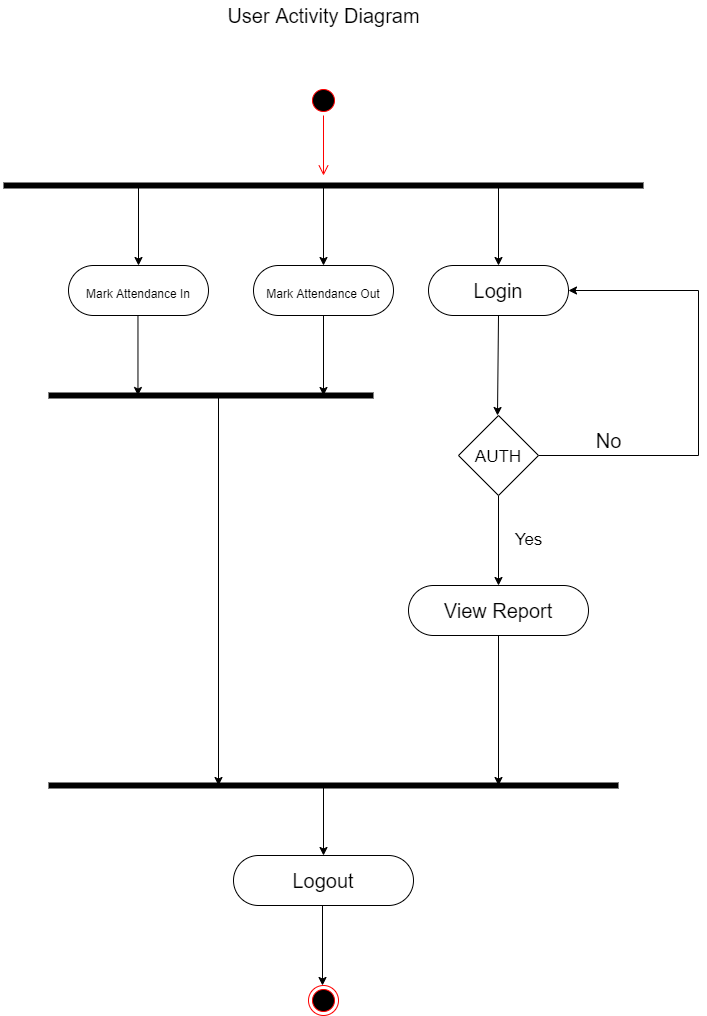

The diagram above was exported from draw.io. Its source (the exported page's mxGraphModel, read from the mxfile embedded in the PNG):
<mxGraphModel dx="2188" dy="1178" grid="1" gridSize="10" guides="1" tooltips="1" connect="1" arrows="1" fold="1" page="1" pageScale="1" pageWidth="850" pageHeight="1100" math="0" shadow="0">
  <root>
    <mxCell id="0" />
    <mxCell id="1" parent="0" />
    <mxCell id="vy5QAyzutgCtx3kB-oIQ-1" value="User Activity Diagram" style="text;html=1;align=center;verticalAlign=middle;resizable=0;points=[];autosize=1;strokeColor=none;fillColor=none;fontSize=20;" vertex="1" parent="1">
      <mxGeometry x="320" y="35" width="210" height="30" as="geometry" />
    </mxCell>
    <mxCell id="vy5QAyzutgCtx3kB-oIQ-3" value="" style="ellipse;html=1;shape=startState;fillColor=#000000;strokeColor=#ff0000;fontSize=20;" vertex="1" parent="1">
      <mxGeometry x="410" y="120" width="30" height="30" as="geometry" />
    </mxCell>
    <mxCell id="vy5QAyzutgCtx3kB-oIQ-4" value="" style="edgeStyle=orthogonalEdgeStyle;html=1;verticalAlign=bottom;endArrow=open;endSize=8;strokeColor=#ff0000;rounded=0;fontSize=20;" edge="1" parent="1" source="vy5QAyzutgCtx3kB-oIQ-3">
      <mxGeometry relative="1" as="geometry">
        <mxPoint x="425" y="210" as="targetPoint" />
      </mxGeometry>
    </mxCell>
    <mxCell id="vy5QAyzutgCtx3kB-oIQ-10" value="" style="endArrow=none;html=1;rounded=0;fontSize=20;strokeWidth=6;" edge="1" parent="1">
      <mxGeometry width="50" height="50" relative="1" as="geometry">
        <mxPoint x="105" y="220" as="sourcePoint" />
        <mxPoint x="745" y="220" as="targetPoint" />
      </mxGeometry>
    </mxCell>
    <mxCell id="vy5QAyzutgCtx3kB-oIQ-12" value="" style="endArrow=classic;html=1;rounded=0;fontSize=20;strokeWidth=1;" edge="1" parent="1">
      <mxGeometry width="50" height="50" relative="1" as="geometry">
        <mxPoint x="425" y="220" as="sourcePoint" />
        <mxPoint x="425" y="300" as="targetPoint" />
      </mxGeometry>
    </mxCell>
    <mxCell id="vy5QAyzutgCtx3kB-oIQ-13" value="" style="endArrow=classic;html=1;rounded=0;fontSize=20;strokeWidth=1;" edge="1" parent="1">
      <mxGeometry width="50" height="50" relative="1" as="geometry">
        <mxPoint x="240" y="220" as="sourcePoint" />
        <mxPoint x="240" y="300" as="targetPoint" />
      </mxGeometry>
    </mxCell>
    <mxCell id="vy5QAyzutgCtx3kB-oIQ-14" value="" style="endArrow=classic;html=1;rounded=0;fontSize=20;strokeWidth=1;" edge="1" parent="1">
      <mxGeometry width="50" height="50" relative="1" as="geometry">
        <mxPoint x="600" y="220" as="sourcePoint" />
        <mxPoint x="600" y="300" as="targetPoint" />
      </mxGeometry>
    </mxCell>
    <mxCell id="vy5QAyzutgCtx3kB-oIQ-16" value="&lt;font style=&quot;font-size: 12px&quot;&gt;Mark Attendance In&lt;/font&gt;" style="rounded=1;whiteSpace=wrap;html=1;fontSize=20;arcSize=50;" vertex="1" parent="1">
      <mxGeometry x="170" y="300" width="140" height="50" as="geometry" />
    </mxCell>
    <mxCell id="vy5QAyzutgCtx3kB-oIQ-17" value="&lt;font style=&quot;font-size: 20px&quot;&gt;Login&lt;/font&gt;" style="rounded=1;whiteSpace=wrap;html=1;fontSize=20;arcSize=50;" vertex="1" parent="1">
      <mxGeometry x="530" y="300" width="140" height="50" as="geometry" />
    </mxCell>
    <mxCell id="vy5QAyzutgCtx3kB-oIQ-18" value="&lt;font style=&quot;font-size: 12px&quot;&gt;Mark Attendance Out&lt;/font&gt;" style="rounded=1;whiteSpace=wrap;html=1;fontSize=20;arcSize=50;" vertex="1" parent="1">
      <mxGeometry x="355" y="300" width="140" height="50" as="geometry" />
    </mxCell>
    <mxCell id="vy5QAyzutgCtx3kB-oIQ-19" value="" style="endArrow=classic;html=1;rounded=0;fontSize=20;strokeWidth=1;exitX=0.5;exitY=1;exitDx=0;exitDy=0;" edge="1" parent="1" source="vy5QAyzutgCtx3kB-oIQ-17">
      <mxGeometry width="50" height="50" relative="1" as="geometry">
        <mxPoint x="599.47" y="430" as="sourcePoint" />
        <mxPoint x="599" y="450" as="targetPoint" />
      </mxGeometry>
    </mxCell>
    <mxCell id="vy5QAyzutgCtx3kB-oIQ-21" value="" style="endArrow=classic;html=1;rounded=0;fontSize=20;strokeWidth=1;" edge="1" parent="1">
      <mxGeometry width="50" height="50" relative="1" as="geometry">
        <mxPoint x="425" y="350" as="sourcePoint" />
        <mxPoint x="425" y="430" as="targetPoint" />
      </mxGeometry>
    </mxCell>
    <mxCell id="vy5QAyzutgCtx3kB-oIQ-22" value="" style="endArrow=classic;html=1;rounded=0;fontSize=20;strokeWidth=1;" edge="1" parent="1">
      <mxGeometry width="50" height="50" relative="1" as="geometry">
        <mxPoint x="239.47000000000006" y="350" as="sourcePoint" />
        <mxPoint x="239.47000000000006" y="430" as="targetPoint" />
      </mxGeometry>
    </mxCell>
    <mxCell id="vy5QAyzutgCtx3kB-oIQ-25" value="Logout" style="rounded=1;whiteSpace=wrap;html=1;fontSize=20;arcSize=50;" vertex="1" parent="1">
      <mxGeometry x="335" y="890" width="180" height="50" as="geometry" />
    </mxCell>
    <mxCell id="vy5QAyzutgCtx3kB-oIQ-26" value="" style="ellipse;html=1;shape=endState;fillColor=#000000;strokeColor=#ff0000;fontSize=12;" vertex="1" parent="1">
      <mxGeometry x="410" y="1020" width="30" height="30" as="geometry" />
    </mxCell>
    <mxCell id="vy5QAyzutgCtx3kB-oIQ-27" value="" style="endArrow=classic;html=1;rounded=0;fontSize=20;strokeWidth=1;" edge="1" parent="1">
      <mxGeometry width="50" height="50" relative="1" as="geometry">
        <mxPoint x="424" y="940" as="sourcePoint" />
        <mxPoint x="424" y="1020" as="targetPoint" />
      </mxGeometry>
    </mxCell>
    <mxCell id="vy5QAyzutgCtx3kB-oIQ-43" style="edgeStyle=orthogonalEdgeStyle;rounded=0;orthogonalLoop=1;jettySize=auto;html=1;fontSize=17;" edge="1" parent="1" source="vy5QAyzutgCtx3kB-oIQ-31">
      <mxGeometry relative="1" as="geometry">
        <mxPoint x="600" y="820" as="targetPoint" />
      </mxGeometry>
    </mxCell>
    <mxCell id="vy5QAyzutgCtx3kB-oIQ-31" value="View Report" style="rounded=1;whiteSpace=wrap;html=1;fontSize=20;arcSize=50;" vertex="1" parent="1">
      <mxGeometry x="510" y="620" width="180" height="50" as="geometry" />
    </mxCell>
    <mxCell id="vy5QAyzutgCtx3kB-oIQ-32" value="" style="endArrow=none;html=1;rounded=0;fontSize=20;strokeWidth=6;" edge="1" parent="1">
      <mxGeometry width="50" height="50" relative="1" as="geometry">
        <mxPoint x="150" y="430" as="sourcePoint" />
        <mxPoint x="475" y="430" as="targetPoint" />
      </mxGeometry>
    </mxCell>
    <mxCell id="vy5QAyzutgCtx3kB-oIQ-34" value="" style="endArrow=classic;html=1;rounded=0;fontSize=20;strokeWidth=1;" edge="1" parent="1">
      <mxGeometry width="50" height="50" relative="1" as="geometry">
        <mxPoint x="320.0000000000002" y="430" as="sourcePoint" />
        <mxPoint x="320" y="820" as="targetPoint" />
      </mxGeometry>
    </mxCell>
    <mxCell id="vy5QAyzutgCtx3kB-oIQ-35" value="" style="endArrow=none;html=1;rounded=0;fontSize=20;strokeWidth=6;" edge="1" parent="1">
      <mxGeometry width="50" height="50" relative="1" as="geometry">
        <mxPoint x="150" y="820" as="sourcePoint" />
        <mxPoint x="720" y="820" as="targetPoint" />
      </mxGeometry>
    </mxCell>
    <mxCell id="vy5QAyzutgCtx3kB-oIQ-36" style="edgeStyle=orthogonalEdgeStyle;rounded=0;orthogonalLoop=1;jettySize=auto;html=1;fontSize=20;entryX=0.5;entryY=0;entryDx=0;entryDy=0;" edge="1" parent="1" target="vy5QAyzutgCtx3kB-oIQ-25">
      <mxGeometry relative="1" as="geometry">
        <mxPoint x="425" y="870.0000000000002" as="targetPoint" />
        <mxPoint x="425" y="820" as="sourcePoint" />
      </mxGeometry>
    </mxCell>
    <mxCell id="vy5QAyzutgCtx3kB-oIQ-38" style="edgeStyle=orthogonalEdgeStyle;rounded=0;orthogonalLoop=1;jettySize=auto;html=1;fontSize=20;entryX=1;entryY=0.5;entryDx=0;entryDy=0;" edge="1" parent="1" source="vy5QAyzutgCtx3kB-oIQ-37" target="vy5QAyzutgCtx3kB-oIQ-17">
      <mxGeometry relative="1" as="geometry">
        <mxPoint x="800" y="330" as="targetPoint" />
        <Array as="points">
          <mxPoint x="800" y="490" />
          <mxPoint x="800" y="325" />
        </Array>
      </mxGeometry>
    </mxCell>
    <mxCell id="vy5QAyzutgCtx3kB-oIQ-42" style="edgeStyle=orthogonalEdgeStyle;rounded=0;orthogonalLoop=1;jettySize=auto;html=1;fontSize=17;" edge="1" parent="1" source="vy5QAyzutgCtx3kB-oIQ-37">
      <mxGeometry relative="1" as="geometry">
        <mxPoint x="600" y="620" as="targetPoint" />
      </mxGeometry>
    </mxCell>
    <mxCell id="vy5QAyzutgCtx3kB-oIQ-37" value="&lt;font style=&quot;font-size: 17px&quot;&gt;AUTH&lt;/font&gt;" style="rhombus;whiteSpace=wrap;html=1;fontSize=20;" vertex="1" parent="1">
      <mxGeometry x="560" y="450" width="80" height="80" as="geometry" />
    </mxCell>
    <mxCell id="vy5QAyzutgCtx3kB-oIQ-39" value="No" style="text;html=1;align=center;verticalAlign=middle;resizable=0;points=[];autosize=1;strokeColor=none;fillColor=none;fontSize=20;" vertex="1" parent="1">
      <mxGeometry x="690" y="460" width="40" height="30" as="geometry" />
    </mxCell>
    <mxCell id="vy5QAyzutgCtx3kB-oIQ-41" value="Yes" style="text;html=1;align=center;verticalAlign=middle;resizable=0;points=[];autosize=1;strokeColor=none;fillColor=none;fontSize=17;" vertex="1" parent="1">
      <mxGeometry x="610" y="560" width="40" height="30" as="geometry" />
    </mxCell>
  </root>
</mxGraphModel>